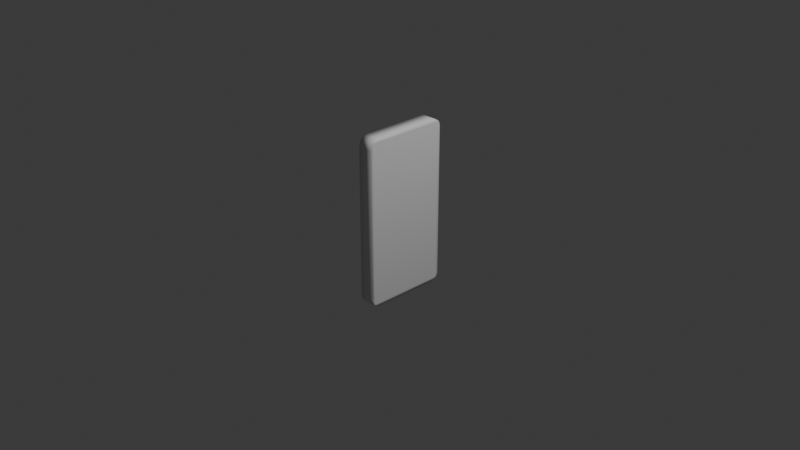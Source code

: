 # Source: phone.blend  (saved by Blender 4.5.90; exported with 4.5.12 LTS)
import bpy
from mathutils import Matrix  # noqa: F401  (used for matrix-valued properties, if any)

bpy.ops.wm.read_factory_settings(use_empty=True)
scene = bpy.context.scene
scene.name = 'Scene'

# ---- collections
col_collection = bpy.data.collections.new('Collection'); scene.collection.children.link(col_collection)

# ---- materials (node trees are filled in below, after node groups)
mat_material = bpy.data.materials.new('Material')
mat_material.alpha_threshold = 0.0
mat_material.roughness = 0.5
mat_material.line_color = (0.0, 0.0, 0.0, 1.0)

# ---- material node trees
mat_material.use_nodes = True; mat_material.node_tree.nodes.clear()
_N = mat_material.node_tree.nodes; _L = mat_material.node_tree.links
n0 = _N.new('ShaderNodeOutputMaterial'); n0.name = 'Material Output'; n0.location = (200, 100)
n1 = _N.new('ShaderNodeBsdfPrincipled'); n1.name = 'Principled BSDF'; n1.location = (-200, 100)
n1.inputs[3].default_value = 1.45
_L.new(n1.outputs[0], n0.inputs[0])
n0.is_active_output = True

# ---- world
world_world = bpy.data.worlds.new('World'); scene.world = world_world
world_world.use_nodes = True; world_world.node_tree.nodes.clear()
_N = world_world.node_tree.nodes; _L = world_world.node_tree.links
n0 = _N.new('ShaderNodeOutputWorld'); n0.name = 'World Output'; n0.location = (200, 100)
n1 = _N.new('ShaderNodeBackground'); n1.name = 'Background'; n1.location = (-200, 100)
n1.inputs[0].default_value = (0.05088, 0.05088, 0.05088, 1.0)
_L.new(n1.outputs[0], n0.inputs[0])
n0.is_active_output = True
world_world.color = (0.05088, 0.05088, 0.05088)
world_world.sun_shadow_jitter_overblur = 0.0

# ---- cameras
cam_camera = bpy.data.cameras.new('Camera')
cam_camera.clip_end = 100.0
cam_camera.ortho_scale = 7.314

# ---- lights
light_light = bpy.data.lights.new('Light', 'POINT')
light_light.energy = 1000.0
light_light.shadow_soft_size = 0.1

# ---- meshes
me_cube = bpy.data.meshes.new('Cube')
me_cube.from_pydata([(0.1, 0.4255, 0.9645), (0.1, 0.4255, -0.7913), (-0.06775, 0.0, -0.8268), (0.1, 0.0, 0.9645), (-0.06775, 0.09881, 1.0), (0.1, 0.0, -0.7913), (0.1, -0.4255, 0.9645), (0.1, -0.4255, -0.7913), (0.1, 0.0, -0.8268), (0.1, 0.0, 1.0), (-0.06775, 0.461, 0.5929), (-0.06775, 0.3765, 1.0), (-0.06775, 0.461, 0.9155), (-0.06775, 0.4088, 0.9936), (-0.06775, 0.4362, 0.9753), (-0.06775, 0.4545, 0.9479), (0.1, 0.461, 0.9155), (0.1, 0.3765, 1.0), (0.1, 0.4255, 0.9646), (0.1, 0.4545, 0.9479), (0.1, 0.4362, 0.9753), (0.1, 0.4088, 0.9936), (-0.06775, -0.461, 0.8991), (-0.06775, -0.36, 1.0), (-0.06775, -0.4533, 0.9377), (-0.06775, -0.4314, 0.9704), (-0.06775, -0.3987, 0.9923), (0.1, -0.36, 1.0), (0.1, -0.461, 0.8991), (0.1, -0.4255, 0.9646), (0.1, -0.3987, 0.9923), (0.1, -0.4314, 0.9704), (0.1, -0.4533, 0.9377), (-0.06775, 0.461, -0.7466), (-0.06775, 0.3808, -0.8268), (-0.06775, 0.4549, -0.7773), (-0.06775, 0.4375, -0.8033), (-0.06775, 0.4115, -0.8207), (0.1, 0.3808, -0.8268), (0.1, 0.461, -0.7466), (0.1, 0.4255, -0.7914), (0.1, 0.4115, -0.8207), (0.1, 0.4375, -0.8033), (0.1, 0.4549, -0.7773), (-0.06775, -0.3775, -0.8268), (-0.06775, -0.461, -0.7433), (-0.06775, -0.4094, -0.8204), (-0.06775, -0.4365, -0.8023), (-0.06775, -0.4546, -0.7752), (0.1, -0.461, -0.7433), (0.1, -0.3775, -0.8268), (0.1, -0.4255, -0.7914), (0.1, -0.4546, -0.7752), (0.1, -0.4365, -0.8023), (0.1, -0.4094, -0.8204)], [], [(6, 7, 5, 1, 0, 3), (16, 19, 18), (19, 20, 18), (20, 21, 18), (21, 17, 18), (11, 17, 21, 13), (13, 21, 20, 14), (14, 20, 19, 15), (15, 19, 16, 12), (17, 11, 4, 9), (3, 0, 18, 17, 9), (27, 30, 29), (30, 31, 29), (31, 32, 29), (32, 28, 29), (22, 28, 32, 24), (24, 32, 31, 25), (25, 31, 30, 26), (26, 30, 27, 23), (27, 9, 4, 23), (6, 3, 9, 27, 29), (38, 41, 40), (41, 42, 40), (42, 43, 40), (43, 39, 40), (38, 34, 37, 41), (41, 37, 36, 42), (42, 36, 35, 43), (43, 35, 33, 39), (33, 12, 16, 39), (34, 38, 8, 2), (1, 5, 8, 38, 40), (0, 1, 40, 39, 16, 18), (49, 52, 51), (52, 53, 51), (53, 54, 51), (54, 50, 51), (49, 45, 48, 52), (52, 48, 47, 53), (53, 47, 46, 54), (54, 46, 44, 50), (45, 49, 28, 22), (44, 2, 8, 50), (44, 46, 47, 48, 45, 22, 24, 25, 26, 23, 4, 11, 13, 14, 15, 12, 33, 35, 36, 37, 34, 2), (5, 7, 51, 50, 8), (7, 6, 29, 28, 49, 51)])
me_cube.polygons.foreach_set('use_smooth', [True] * 46)
_uv = me_cube.uv_layers.new(name='UVMap')
_uv.uv.foreach_set('vector', [0.6201, 0.5067, 0.3799, 0.5067, 0.3799, 0.6072, 0.3799, 0.5067, 0.6201, 0.5067, 0.6201, 0.6072, 0.6135, 0.5, 0.6179, 0.4971, 0.6202, 0.5067, 0.6179, 0.4971, 0.6216, 0.5047, 0.6202, 0.5067, 0.6216, 0.5047, 0.625, 0.5141, 0.6202, 0.5067, 0.625, 0.5141, 0.625, 0.5229, 0.6202, 0.5067, 0.875, 0.5291, 0.625, 0.5229, 0.625, 0.5141, 0.875, 0.518, 0.875, 0.518, 0.625, 0.5141, 0.625, 0.5, 0.875, 0.5, 0.6216, 0.244, 0.625, 0.5, 0.6179, 0.5, 0.6179, 0.2489, 0.6179, 0.2489, 0.6179, 0.5, 0.6135, 0.5, 0.6134, 0.25, 0.625, 0.5229, 0.875, 0.5291, 0.875, 0.625, 0.625, 0.625, 0.6201, 0.6072, 0.6201, 0.5067, 0.6202, 0.5067, 0.625, 0.5229, 0.625, 0.625, 0.625, 0.5272, 0.6239, 0.5, 0.6202, 0.5067, 0.6239, 0.5, 0.621, 0.5, 0.6202, 0.5, 0.621, 0.5, 0.6165, 0.5, 0.6202, 0.5, 0.6165, 0.5, 0.6112, 0.5, 0.6202, 0.5, 0.6112, 0.25, 0.6112, 0.5, 0.6165, 0.5, 0.6165, 0.2491, 0.6165, 0.2491, 0.6165, 0.5, 0.625, 0.5, 0.621, 0.2453, 0.875, 0.5, 0.625, 0.5, 0.625, 0.5169, 0.875, 0.5139, 0.875, 0.5139, 0.625, 0.5169, 0.625, 0.5272, 0.875, 0.5225, 0.625, 0.5272, 0.625, 0.625, 0.875, 0.625, 0.875, 0.5225, 0.6201, 0.5067, 0.6201, 0.6072, 0.625, 0.625, 0.625, 0.5272, 0.6202, 0.5067, 0.375, 0.5216, 0.3758, 0.5, 0.3798, 0.5067, 0.3758, 0.5, 0.3782, 0.5, 0.3798, 0.5, 0.3782, 0.5, 0.3818, 0.5, 0.3798, 0.5, 0.3818, 0.5, 0.386, 0.5, 0.3798, 0.5, 0.375, 0.5216, 0.125, 0.5217, 0.125, 0.5134, 0.375, 0.5134, 0.375, 0.5134, 0.125, 0.5134, 0.125, 0.5, 0.375, 0.5, 0.375, 0.5, 0.3782, 0.2455, 0.3818, 0.2491, 0.3818, 0.5, 0.3818, 0.5, 0.3818, 0.2491, 0.386, 0.25, 0.386, 0.5, 0.386, 0.25, 0.6134, 0.25, 0.6135, 0.5, 0.386, 0.5, 0.125, 0.5217, 0.375, 0.5216, 0.375, 0.625, 0.125, 0.625, 0.3799, 0.5067, 0.3799, 0.6072, 0.375, 0.625, 0.375, 0.5216, 0.3798, 0.5067, 0.6201, 0.5067, 0.3799, 0.5067, 0.3798, 0.5067, 0.386, 0.5, 0.6135, 0.5, 0.6202, 0.5067, 0.3864, 0.5, 0.375, 0.5017, 0.3798, 0.5067, 0.375, 0.5017, 0.375, 0.5066, 0.375, 0.5096, 0.375, 0.5066, 0.375, 0.514, 0.375, 0.5096, 0.375, 0.514, 0.375, 0.5226, 0.375, 0.5096, 0.3864, 0.5, 0.3864, 0.25, 0.3821, 0.2491, 0.3821, 0.5, 0.3821, 0.5, 0.3821, 0.2491, 0.3783, 0.2453, 0.375, 0.5, 0.375, 0.5, 0.125, 0.5, 0.125, 0.514, 0.375, 0.514, 0.375, 0.514, 0.125, 0.514, 0.125, 0.5226, 0.375, 0.5226, 0.3864, 0.25, 0.3864, 0.5, 0.6112, 0.5, 0.6112, 0.25, 0.125, 0.5226, 0.125, 0.625, 0.375, 0.625, 0.375, 0.5226, 0.375, 0.2274, 0.3759, 0.2368, 0.3783, 0.2453, 0.3821, 0.2491, 0.3864, 0.25, 0.6112, 0.25, 0.6165, 0.2491, 0.621, 0.2453, 0.6239, 0.2369, 0.625, 0.2275, 0.625, 0.125, 0.625, 0.2209, 0.6241, 0.2331, 0.6216, 0.244, 0.6179, 0.2489, 0.6134, 0.25, 0.386, 0.25, 0.3818, 0.2491, 0.3782, 0.2455, 0.3758, 0.2374, 0.375, 0.2283, 0.375, 0.125, 0.3799, 0.6072, 0.3799, 0.5067, 0.3798, 0.5067, 0.375, 0.5226, 0.375, 0.625, 0.3799, 0.5067, 0.6201, 0.5067, 0.6202, 0.5067, 0.6112, 0.5, 0.3864, 0.5, 0.3798, 0.5067])
me_cube.materials.append(mat_material)
me_cube.use_mirror_vertex_groups = False
me_cube.update()

# ---- objects
ob_cube = bpy.data.objects.new('Cube', me_cube)
ob_light = bpy.data.objects.new('Light', light_light)
ob_camera = bpy.data.objects.new('Camera', cam_camera)

# ---- transforms, parenting, visibility, modifiers, constraints
ob_cube.location = (0.0, 0.0, 0.0)
ob_cube.lock_rotations_4d = False
ob_cube.empty_display_type = 'ARROWS'
ob_cube.lineart.crease_threshold = 0.0
ob_light.location = (4.076, 1.005, 5.904)
ob_light.rotation_euler = (0.6503, 0.05522, 1.866)
ob_light.lock_rotations_4d = False
ob_light.empty_display_type = 'ARROWS'
ob_light.color = (0.0, 0.0, 0.0, 0.0)
ob_light.lineart.crease_threshold = 0.0
ob_camera.location = (7.359, -6.926, 4.958)
ob_camera.rotation_euler = (1.109, 0.0, 0.8149)
ob_camera.lock_rotations_4d = False
ob_camera.empty_display_type = 'ARROWS'
ob_camera.color = (0.0, 0.0, 0.0, 0.0)
ob_camera.display_type = 'WIRE'
ob_camera.lineart.crease_threshold = 0.0

# ---- collection membership
col_collection.objects.link(ob_cube)
col_collection.objects.link(ob_light)
col_collection.objects.link(ob_camera)

# ---- scene / render settings (as saved in the file)
scene.camera = ob_camera
scene.frame_start = 1; scene.frame_end = 250; scene.frame_set(1)
scene.render.engine = 'BLENDER_EEVEE_NEXT'
bpy.context.view_layer.update()
